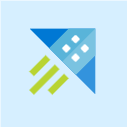

The diagram above was exported from draw.io. Its source (the exported page's mxGraphModel, read from the mxfile embedded in the PNG):
<mxGraphModel dx="840" dy="893" grid="0" gridSize="10" guides="0" tooltips="1" connect="0" arrows="0" fold="1" page="1" pageScale="1" pageWidth="827" pageHeight="1169" math="0" shadow="0">
  <root>
    <mxCell id="0" />
    <mxCell id="1" parent="0" />
    <mxCell id="5" value="" style="whiteSpace=wrap;html=1;aspect=fixed;strokeColor=none;fillColor=light-dark(#d6efff, #3ea7ed);" parent="1" vertex="1">
      <mxGeometry x="-2.3684757858670004e-14" y="-2.3684757858670004e-14" width="127" height="127" as="geometry" />
    </mxCell>
    <mxCell id="24" value="" style="shape=image;verticalLabelPosition=bottom;labelBackgroundColor=default;verticalAlign=top;aspect=fixed;imageAspect=0;image=data:image/svg+xml,(base64 omitted: 1860 chars);" vertex="1" parent="1">
      <mxGeometry x="25" y="24" width="75" height="75" as="geometry" />
    </mxCell>
  </root>
</mxGraphModel>